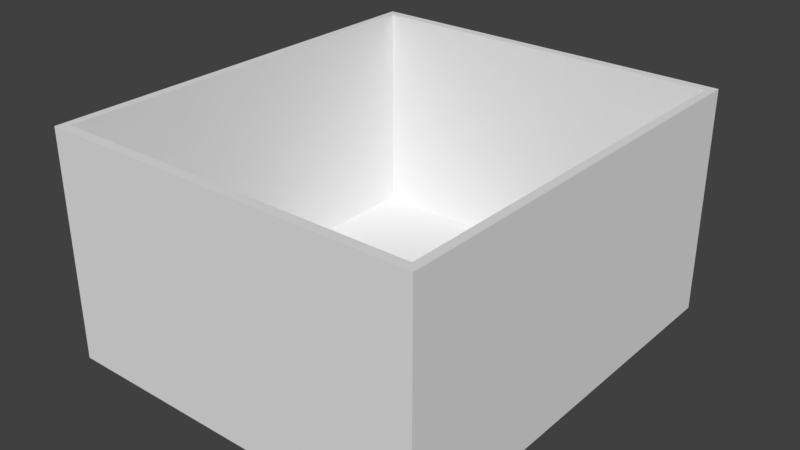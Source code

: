 # Source: Workdesk_Drawer_Nob.blend  (saved by Blender 2.79.0; exported with 4.5.12 LTS)
import bpy
from mathutils import Matrix  # noqa: F401  (used for matrix-valued properties, if any)

bpy.ops.wm.read_factory_settings(use_empty=True)
scene = bpy.context.scene
scene.name = 'Scene'

# ---- collections
col_collection_1 = bpy.data.collections.new('Collection 1'); scene.collection.children.link(col_collection_1)

# ---- world
world_world = bpy.data.worlds.new('World'); scene.world = world_world
world_world.color = (0.05088, 0.05088, 0.05088)
world_world.use_sun_shadow = False
world_world.sun_shadow_jitter_overblur = 0.0
world_world.cycles.sampling_method = 'MANUAL'

# ---- meshes
me_cube_002 = bpy.data.meshes.new('Cube.002')
me_cube_002.from_pydata([(-1.0, -1.0, -1.0), (-0.9549, -0.9549, 1.0), (-1.0, 1.0, -1.0), (-0.9549, 0.9549, 1.0), (1.0, -1.0, -1.0), (0.9549, -0.9549, 1.0), (1.0, 1.0, -1.0), (0.9549, 0.9549, 1.0), (-1.0, -1.0, 1.0), (-1.0, 1.0, 1.0), (1.0, 1.0, 1.0), (1.0, -1.0, 1.0), (-0.9549, -0.9549, -0.9084), (-0.9549, 0.9549, -0.9084), (0.9549, 0.9549, -0.9084), (0.9549, -0.9549, -0.9084)], [], [(0, 8, 9, 2), (2, 9, 10, 6), (6, 10, 11, 4), (4, 11, 8, 0), (2, 6, 4, 0), (1, 5, 15, 12), (1, 3, 9, 8), (3, 7, 10, 9), (7, 5, 11, 10), (5, 1, 8, 11), (14, 13, 12, 15), (7, 3, 13, 14), (5, 7, 14, 15), (3, 1, 12, 13)])
me_cube_002.use_remesh_preserve_volume = False
me_cube_002.use_remesh_preserve_attributes = False
me_cube_002.use_mirror_vertex_groups = False
me_cube_002.update()

# ---- objects
ob_cube_001 = bpy.data.objects.new('Cube.001', me_cube_002)

# ---- transforms, parenting, visibility, modifiers, constraints
ob_cube_001.location = (-1.423, -0.3992, 0.2926)
ob_cube_001.scale = (0.5305, 0.6014, 0.3176)
ob_cube_001.lineart.crease_threshold = 0.0

# ---- collection membership
col_collection_1.objects.link(ob_cube_001)

# ---- scene / render settings (as saved in the file)
scene.frame_start = 1; scene.frame_end = 250; scene.frame_set(1)
scene.render.engine = 'BLENDER_EEVEE_NEXT'
scene.render.resolution_percentage = 50
scene.render.dither_intensity = 0.0
scene.cycles.use_denoising = False
scene.cycles.samples = 128
scene.cycles.sampling_pattern = 'TABULATED_SOBOL'
scene.cycles.use_adaptive_sampling = False
scene.cycles.use_light_tree = False
scene.cycles.blur_glossy = 0.0
scene.cycles.sample_clamp_indirect = 0.0
scene.view_settings.view_transform = 'Standard'
bpy.context.view_layer.update()

# ---- added for rendering (the .blend has no active camera and no usable light): camera, sun
cam_auto = bpy.data.cameras.new('AutoCamera')
cam_auto.lens = 50.0
cam_auto.sensor_width = 36.0
cam_auto.clip_end = 1000.0
ob_auto_camera = bpy.data.objects.new('AutoCamera', cam_auto)
scene.collection.objects.link(ob_auto_camera)
ob_auto_camera.location = (0.172728, -2.31442, 1.56941)
ob_auto_camera.rotation_euler = (1.09748, -7.21219e-08, 0.694738)
scene.camera = ob_auto_camera
light_auto_sun = bpy.data.lights.new('AutoSun', 'SUN')
light_auto_sun.energy = 3.0
light_auto_sun.angle = 0.0523599
ob_auto_sun = bpy.data.objects.new('AutoSun', light_auto_sun)
scene.collection.objects.link(ob_auto_sun)
ob_auto_sun.rotation_euler = (0.872665, 0.174533, 0.523599)
bpy.context.view_layer.update()
